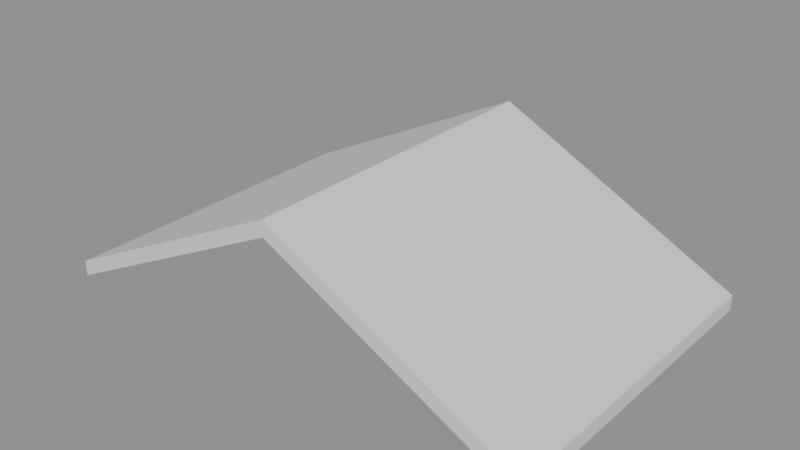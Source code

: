 # Source: e1929_after.blend  (saved by Blender 5.2.44; exported with 4.5.12 LTS)
import bpy
from mathutils import Matrix  # noqa: F401  (used for matrix-valued properties, if any)

bpy.ops.wm.read_factory_settings(use_empty=True)
scene = bpy.context.scene
scene.name = 'Scene'

# ---- materials (node trees are filled in below, after node groups)
mat_teja = bpy.data.materials.new('Teja')

# ---- material node trees
mat_teja.use_nodes = True; mat_teja.node_tree.nodes.clear()
_N = mat_teja.node_tree.nodes; _L = mat_teja.node_tree.links
n0 = _N.new('ShaderNodeBsdfPrincipled'); n0.name = 'Principled BSDF'; n0.location = (-200, 100)
n0.inputs[3].default_value = 1.45
n0.inputs[10].default_value = 0.005
n1 = _N.new('ShaderNodeOutputMaterial'); n1.name = 'Material Output'; n1.location = (200, 100)
_L.new(n0.outputs[0], n1.inputs[0])
n1.is_active_output = True

# ---- meshes
me_tejado_caseta_cuerpo_mesh = bpy.data.meshes.new('Tejado_Caseta_Cuerpo_mesh')
me_tejado_caseta_cuerpo_mesh.from_pydata([(-0.3, -0.3, -0.15), (2.4, -0.3, 1.2), (5.1, -0.3, -0.15), (-0.3, 3.3, -0.15), (2.4, 3.3, 1.2), (5.1, 3.3, -0.15), (-0.3, -0.3, 0.01771), (2.4, -0.3, 1.368), (5.1, -0.3, 0.01771), (-0.3, 3.3, 0.01771), (2.4, 3.3, 1.368), (5.1, 3.3, 0.01771)], [], [(0, 1, 4, 3), (6, 7, 10, 9), (0, 3, 9, 6), (0, 6, 7, 1), (3, 4, 10, 9), (1, 2, 5, 4), (7, 8, 11, 10), (2, 8, 11, 5), (1, 7, 8, 2), (4, 5, 11, 10)])
me_tejado_caseta_cuerpo_mesh.materials.append(mat_teja)
me_tejado_caseta_cuerpo_mesh.update()

# ---- objects
ob_tejado_caseta = bpy.data.objects.new('Tejado_Caseta', None)
ob_tejado_caseta_cuerpo = bpy.data.objects.new('Tejado_Caseta_Cuerpo', me_tejado_caseta_cuerpo_mesh)

# ---- transforms, parenting, visibility, modifiers, constraints
ob_tejado_caseta.location = (0.0, 0.0, 0.0)
ob_tejado_caseta.empty_display_type = 'ARROWS'
ob_tejado_caseta_cuerpo.parent = ob_tejado_caseta
ob_tejado_caseta_cuerpo.location = (0.0, 0.0, 0.0)

# ---- collection membership
scene.collection.objects.link(ob_tejado_caseta)
scene.collection.objects.link(ob_tejado_caseta_cuerpo)

# ---- scene / render settings (as saved in the file)
scene.frame_start = 1; scene.frame_end = 250; scene.frame_set(1)
scene.render.engine = 'BLENDER_EEVEE_NEXT'
scene.render.bake_bias = 0.0
scene.render.bake_samples = 0
scene.render.compositor_device = 'GPU'
scene.eevee.use_volume_custom_range = False
scene.eevee.fast_gi_thickness_near = 0.1
scene.eevee.fast_gi_thickness_far = 0.0
scene.eevee.ray_tracing_options.screen_trace_thickness = 0.1
bpy.context.view_layer.update()

# ---- added for rendering (the .blend has no active camera and no usable light): camera, sun + grey world if the file has none
cam_auto = bpy.data.cameras.new('AutoCamera')
cam_auto.lens = 50.0
cam_auto.sensor_width = 36.0
cam_auto.clip_end = 1000.0
ob_auto_camera = bpy.data.objects.new('AutoCamera', cam_auto)
scene.collection.objects.link(ob_auto_camera)
ob_auto_camera.location = (8.56671, -5.90005, 5.54222)
ob_auto_camera.rotation_euler = (1.09748, -7.21219e-08, 0.694738)
scene.camera = ob_auto_camera
light_auto_sun = bpy.data.lights.new('AutoSun', 'SUN')
light_auto_sun.energy = 3.0
light_auto_sun.angle = 0.0523599
ob_auto_sun = bpy.data.objects.new('AutoSun', light_auto_sun)
scene.collection.objects.link(ob_auto_sun)
ob_auto_sun.rotation_euler = (0.872665, 0.174533, 0.523599)
if scene.world is None:
    world_auto = bpy.data.worlds.new('AutoWorld')
    world_auto.color = (0.3, 0.3, 0.3)
    scene.world = world_auto
bpy.context.view_layer.update()

